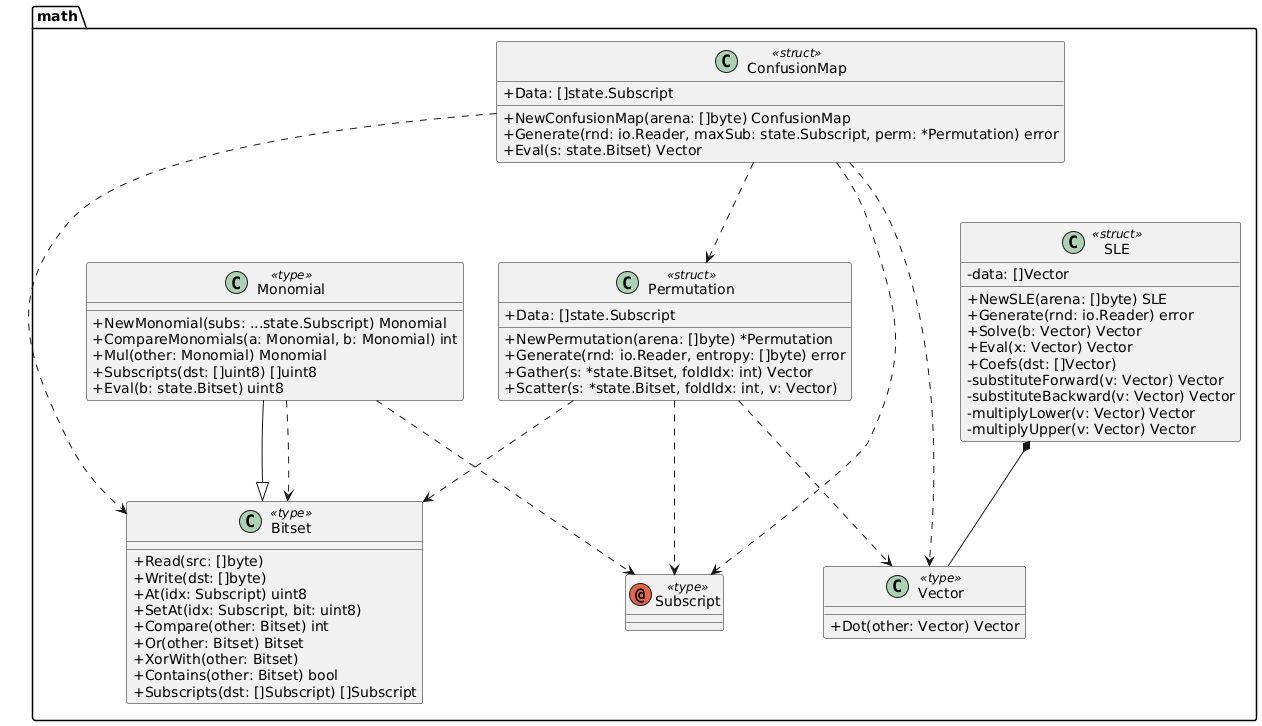

The diagram above was rendered by PlantUML. Its source (embedded in the PNG):
@startuml
skinparam ClassAttributeIconSize 0


package "math" {
  annotation Subscript <<type>>

  class Bitset <<type>> {
      +Read(src: []byte)
      +Write(dst: []byte)
      +At(idx: Subscript) uint8
      +SetAt(idx: Subscript, bit: uint8)
      +Compare(other: Bitset) int
      +Or(other: Bitset) Bitset
      +XorWith(other: Bitset)
      +Contains(other: Bitset) bool
      +Subscripts(dst: []Subscript) []Subscript
  }

  class Vector <<type>> {
      +Dot(other: Vector) Vector
  }
  class SLE <<struct>> {
      -data: []Vector
      +NewSLE(arena: []byte) SLE
      +Generate(rnd: io.Reader) error
      +Solve(b: Vector) Vector
      +Eval(x: Vector) Vector
      +Coefs(dst: []Vector)
      -substituteForward(v: Vector) Vector
      -substituteBackward(v: Vector) Vector
      -multiplyLower(v: Vector) Vector
      -multiplyUpper(v: Vector) Vector
  }
  class ConfusionMap <<struct>> {
      +Data: []state.Subscript
      +NewConfusionMap(arena: []byte) ConfusionMap
      +Generate(rnd: io.Reader, maxSub: state.Subscript, perm: *Permutation) error
      +Eval(s: state.Bitset) Vector
  }
  class Permutation <<struct>> {
      +Data: []state.Subscript
      +NewPermutation(arena: []byte) *Permutation
      +Generate(rnd: io.Reader, entropy: []byte) error
      +Gather(s: *state.Bitset, foldIdx: int) Vector
      +Scatter(s: *state.Bitset, foldIdx: int, v: Vector)
  }
  class Monomial <<type>> {
      +NewMonomial(subs: ...state.Subscript) Monomial
      +CompareMonomials(a: Monomial, b: Monomial) int
      +Mul(other: Monomial) Monomial
      +Subscripts(dst: []uint8) []uint8
      +Eval(b: state.Bitset) uint8
  }
}

' Relationships
math.Monomial --|> math.Bitset

SLE *-- Vector

math.ConfusionMap ..> math.Vector
math.ConfusionMap ..> math.Permutation
math.ConfusionMap ..> math.Bitset
math.ConfusionMap ..> math.Subscript

math.Permutation ..> math.Vector
math.Permutation ..> math.Bitset
math.Permutation ..> math.Subscript

math.Monomial ..> math.Bitset
math.Monomial ..> math.Subscript
@enduml